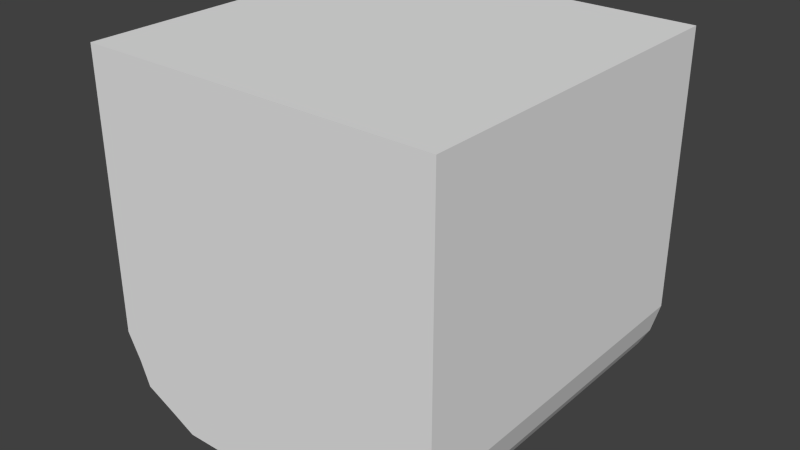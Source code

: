 # Source: fallBlock.blend  (saved by Blender 2.70.0; exported with 4.5.12 LTS)
import bpy
from mathutils import Matrix  # noqa: F401  (used for matrix-valued properties, if any)

bpy.ops.wm.read_factory_settings(use_empty=True)
scene = bpy.context.scene
scene.name = 'Scene'

# ---- collections
col_collection_1 = bpy.data.collections.new('Collection 1'); scene.collection.children.link(col_collection_1)

# ---- world
world_world = bpy.data.worlds.new('World'); scene.world = world_world
world_world.color = (0.05088, 0.05088, 0.05088)
world_world.use_sun_shadow = False
world_world.sun_shadow_jitter_overblur = 0.0
world_world.cycles.sampling_method = 'MANUAL'
world_world.cycles.sample_map_resolution = 256

# ---- meshes
me_cube_001 = bpy.data.meshes.new('Cube.001')
me_cube_001.from_pydata([(-0.8697, -1.0, -0.8423), (-0.8697, 1.0, -0.8423), (0.8903, 1.0, -0.8423), (0.8903, -1.0, -0.8423), (-1.0, -1.0, 1.0), (-1.0, 1.0, 1.0), (1.0, 1.0, 1.0), (1.0, -1.0, 1.0), (-0.7778, 1.0, 1.0), (-0.5556, 1.0, 1.0), (-0.3333, 1.0, 1.0), (-0.1111, 1.0, 1.0), (0.1111, 1.0, 1.0), (0.3333, 1.0, 1.0), (0.5556, 1.0, 1.0), (0.7778, 1.0, 1.0), (0.7298, 1.0, -0.952), (0.5556, 1.0, -1.0), (0.3333, 1.0, -1.0), (0.1111, 1.0, -1.0), (-0.1111, 1.0, -1.0), (-0.3333, 1.0, -1.0), (-0.5556, 1.0, -1.0), (-0.7024, 1.0, -0.9246), (0.7778, -1.0, 1.0), (0.5556, -1.0, 1.0), (0.3333, -1.0, 1.0), (0.1111, -1.0, 1.0), (-0.1111, -1.0, 1.0), (-0.3333, -1.0, 1.0), (-0.5556, -1.0, 1.0), (-0.7778, -1.0, 1.0), (-0.7024, -1.0, -0.9246), (-0.5556, -1.0, -1.0), (-0.3333, -1.0, -1.0), (-0.1111, -1.0, -1.0), (0.1111, -1.0, -1.0), (0.3333, -1.0, -1.0), (0.5556, -1.0, -1.0), (0.7298, -1.0, -0.952), (-1.0, -0.75, 1.0), (-1.0, -0.5, 1.0), (-1.0, -0.25, 1.0), (-1.0, 0.0, 1.0), (-1.0, 0.25, 1.0), (-1.0, 0.5, 1.0), (-1.0, 0.75, 1.0), (-0.8697, 0.75, -0.8423), (-0.8697, 0.5, -0.8423), (-0.8697, 0.25, -0.8423), (-0.8697, 0.0, -0.8423), (-0.8697, -0.25, -0.8423), (-0.8697, -0.5, -0.8423), (-0.8697, -0.75, -0.8423), (1.0, 0.75, 1.0), (1.0, 0.5, 1.0), (1.0, 0.25, 1.0), (1.0, 0.0, 1.0), (1.0, -0.25, 1.0), (1.0, -0.5, 1.0), (1.0, -0.75, 1.0), (0.8903, -0.75, -0.8423), (0.8903, -0.5, -0.8423), (0.8903, -0.25, -0.8423), (0.8903, 0.0, -0.8423), (0.8903, 0.25, -0.8423), (0.8903, 0.5, -0.8423), (0.8903, 0.75, -0.8423), (-0.7024, 0.75, -0.9246), (-0.7024, 0.5, -0.9246), (-0.7024, 0.25, -0.9246), (-0.7024, 0.0, -0.9246), (-0.7024, -0.25, -0.9246), (-0.7024, -0.5, -0.9246), (-0.7024, -0.75, -0.9246), (-0.5556, 0.75, -1.0), (-0.5556, 0.5, -1.0), (-0.5556, 0.25, -1.0), (-0.5556, 0.0, -1.0), (-0.5556, -0.25, -1.0), (-0.5556, -0.5, -1.0), (-0.5556, -0.75, -1.0), (-0.3333, 0.75, -1.0), (-0.3333, 0.5, -1.0), (-0.3333, 0.25, -1.0), (-0.3333, 0.0, -1.0), (-0.3333, -0.25, -1.0), (-0.3333, -0.5, -1.0), (-0.3333, -0.75, -1.0), (-0.1111, 0.75, -1.0), (-0.1111, 0.5, -1.0), (-0.1111, 0.25, -1.0), (-0.1111, 0.0, -1.0), (-0.1111, -0.25, -1.0), (-0.1111, -0.5, -1.0), (-0.1111, -0.75, -1.0), (0.1111, 0.75, -1.0), (0.1111, 0.5, -1.0), (0.1111, 0.25, -1.0), (0.1111, 0.0, -1.0), (0.1111, -0.25, -1.0), (0.1111, -0.5, -1.0), (0.1111, -0.75, -1.0), (0.3333, 0.75, -1.0), (0.3333, 0.5, -1.0), (0.3333, 0.25, -1.0), (0.3333, 0.0, -1.0), (0.3333, -0.25, -1.0), (0.3333, -0.5, -1.0), (0.3333, -0.75, -1.0), (0.5556, 0.75, -1.0), (0.5556, 0.5, -1.0), (0.5556, 0.25, -1.0), (0.5556, 0.0, -1.0), (0.5556, -0.25, -1.0), (0.5556, -0.5, -1.0), (0.5556, -0.75, -1.0), (0.7298, 0.75, -0.952), (0.7298, 0.5, -0.952), (0.7298, 0.25, -0.952), (0.7298, 0.0, -0.952), (0.7298, -0.25, -0.952), (0.7298, -0.5, -0.952), (0.7298, -0.75, -0.952), (0.7778, 0.75, 1.0), (0.7778, 0.5, 1.0), (0.7778, 0.25, 1.0), (0.7778, 0.0, 1.0), (0.7778, -0.25, 1.0), (0.7778, -0.5, 1.0), (0.7778, -0.75, 1.0), (0.5556, 0.75, 1.0), (0.5556, 0.5, 1.0), (0.5556, 0.25, 1.0), (0.5556, 0.0, 1.0), (0.5556, -0.25, 1.0), (0.5556, -0.5, 1.0), (0.5556, -0.75, 1.0), (0.3333, 0.75, 1.0), (0.3333, 0.5, 1.0), (0.3333, 0.25, 1.0), (0.3333, 0.0, 1.0), (0.3333, -0.25, 1.0), (0.3333, -0.5, 1.0), (0.3333, -0.75, 1.0), (0.1111, 0.75, 1.0), (0.1111, 0.5, 1.0), (0.1111, 0.25, 1.0), (0.1111, 0.0, 1.0), (0.1111, -0.25, 1.0), (0.1111, -0.5, 1.0), (0.1111, -0.75, 1.0), (-0.1111, 0.75, 1.0), (-0.1111, 0.5, 1.0), (-0.1111, 0.25, 1.0), (-0.1111, 0.0, 1.0), (-0.1111, -0.25, 1.0), (-0.1111, -0.5, 1.0), (-0.1111, -0.75, 1.0), (-0.3333, 0.75, 1.0), (-0.3333, 0.5, 1.0), (-0.3333, 0.25, 1.0), (-0.3333, 0.0, 1.0), (-0.3333, -0.25, 1.0), (-0.3333, -0.5, 1.0), (-0.3333, -0.75, 1.0), (-0.5556, 0.75, 1.0), (-0.5556, 0.5, 1.0), (-0.5556, 0.25, 1.0), (-0.5556, 0.0, 1.0), (-0.5556, -0.25, 1.0), (-0.5556, -0.5, 1.0), (-0.5556, -0.75, 1.0), (-0.7778, 0.75, 1.0), (-0.7778, 0.5, 1.0), (-0.7778, 0.25, 1.0), (-0.7778, 0.0, 1.0), (-0.7778, -0.25, 1.0), (-0.7778, -0.5, 1.0), (-0.7778, -0.75, 1.0), (-0.9246, -1.0, -0.7024), (-1.0, -1.0, -0.5556), (-1.0, -1.0, -0.3333), (-1.0, -1.0, -0.1111), (-1.0, -1.0, 0.1111), (-1.0, -1.0, 0.3333), (-1.0, -1.0, 0.5556), (-1.0, -1.0, 0.7778), (-1.0, 1.0, 0.7778), (-1.0, 1.0, 0.5556), (-1.0, 1.0, 0.3333), (-1.0, 1.0, 0.1111), (-1.0, 1.0, -0.1111), (-1.0, 1.0, -0.3333), (-1.0, 1.0, -0.5556), (-0.9246, 1.0, -0.7024), (1.0, 1.0, 0.7778), (1.0, 1.0, 0.5556), (1.0, 1.0, 0.3333), (1.0, 1.0, 0.1111), (1.0, 1.0, -0.1111), (1.0, 1.0, -0.3333), (1.0, 1.0, -0.5556), (0.952, 1.0, -0.7298), (1.0, -1.0, 0.7778), (1.0, -1.0, 0.5556), (1.0, -1.0, 0.3333), (1.0, -1.0, 0.1111), (1.0, -1.0, -0.1111), (1.0, -1.0, -0.3333), (1.0, -1.0, -0.5556), (0.952, -1.0, -0.7298), (-0.7778, 1.0, 0.7778), (-0.7778, 1.0, 0.5556), (-0.7778, 1.0, 0.3333), (-0.7778, 1.0, 0.1111), (-0.7778, 1.0, -0.1111), (-0.7778, 1.0, -0.3333), (-0.7778, 1.0, -0.5556), (-0.7024, 1.0, -0.7024), (-0.5556, 1.0, 0.7778), (-0.5556, 1.0, 0.5556), (-0.5556, 1.0, 0.3333), (-0.5556, 1.0, 0.1111), (-0.5556, 1.0, -0.1111), (-0.5556, 1.0, -0.3333), (-0.5556, 1.0, -0.5556), (-0.5556, 1.0, -0.7778), (-0.3333, 1.0, 0.7778), (-0.3333, 1.0, 0.5556), (-0.3333, 1.0, 0.3333), (-0.3333, 1.0, 0.1111), (-0.3333, 1.0, -0.1111), (-0.3333, 1.0, -0.3333), (-0.3333, 1.0, -0.5556), (-0.3333, 1.0, -0.7778), (-0.1111, 1.0, 0.7778), (-0.1111, 1.0, 0.5556), (-0.1111, 1.0, 0.3333), (-0.1111, 1.0, 0.1111), (-0.1111, 1.0, -0.1111), (-0.1111, 1.0, -0.3333), (-0.1111, 1.0, -0.5556), (-0.1111, 1.0, -0.7778), (0.1111, 1.0, 0.7778), (0.1111, 1.0, 0.5556), (0.1111, 1.0, 0.3333), (0.1111, 1.0, 0.1111), (0.1111, 1.0, -0.1111), (0.1111, 1.0, -0.3333), (0.1111, 1.0, -0.5556), (0.1111, 1.0, -0.7778), (0.3333, 1.0, 0.7778), (0.3333, 1.0, 0.5556), (0.3333, 1.0, 0.3333), (0.3333, 1.0, 0.1111), (0.3333, 1.0, -0.1111), (0.3333, 1.0, -0.3333), (0.3333, 1.0, -0.5556), (0.3333, 1.0, -0.7778), (0.5556, 1.0, 0.7778), (0.5556, 1.0, 0.5556), (0.5556, 1.0, 0.3333), (0.5556, 1.0, 0.1111), (0.5556, 1.0, -0.1111), (0.5556, 1.0, -0.3333), (0.5556, 1.0, -0.5556), (0.5556, 1.0, -0.7778), (0.7778, 1.0, 0.7778), (0.7778, 1.0, 0.5556), (0.7778, 1.0, 0.3333), (0.7778, 1.0, 0.1111), (0.7778, 1.0, -0.1111), (0.7778, 1.0, -0.3333), (0.7778, 1.0, -0.5556), (0.7298, 1.0, -0.7298), (0.7778, -1.0, 0.7778), (0.7778, -1.0, 0.5556), (0.7778, -1.0, 0.3333), (0.7778, -1.0, 0.1111), (0.7778, -1.0, -0.1111), (0.7778, -1.0, -0.3333), (0.7778, -1.0, -0.5556), (0.7298, -1.0, -0.7298), (0.5556, -1.0, 0.7778), (0.5556, -1.0, 0.5556), (0.5556, -1.0, 0.3333), (0.5556, -1.0, 0.1111), (0.5556, -1.0, -0.1111), (0.5556, -1.0, -0.3333), (0.5556, -1.0, -0.5556), (0.5556, -1.0, -0.7778), (0.3333, -1.0, 0.7778), (0.3333, -1.0, 0.5556), (0.3333, -1.0, 0.3333), (0.3333, -1.0, 0.1111), (0.3333, -1.0, -0.1111), (0.3333, -1.0, -0.3333), (0.3333, -1.0, -0.5556), (0.3333, -1.0, -0.7778), (0.1111, -1.0, 0.7778), (0.1111, -1.0, 0.5556), (0.1111, -1.0, 0.3333), (0.1111, -1.0, 0.1111), (0.1111, -1.0, -0.1111), (0.1111, -1.0, -0.3333), (0.1111, -1.0, -0.5556), (0.1111, -1.0, -0.7778), (-0.1111, -1.0, 0.7778), (-0.1111, -1.0, 0.5556), (-0.1111, -1.0, 0.3333), (-0.1111, -1.0, 0.1111), (-0.1111, -1.0, -0.1111), (-0.1111, -1.0, -0.3333), (-0.1111, -1.0, -0.5556), (-0.1111, -1.0, -0.7778), (-0.3333, -1.0, 0.7778), (-0.3333, -1.0, 0.5556), (-0.3333, -1.0, 0.3333), (-0.3333, -1.0, 0.1111), (-0.3333, -1.0, -0.1111), (-0.3333, -1.0, -0.3333), (-0.3333, -1.0, -0.5556), (-0.3333, -1.0, -0.7778), (-0.5556, -1.0, 0.7778), (-0.5556, -1.0, 0.5556), (-0.5556, -1.0, 0.3333), (-0.5556, -1.0, 0.1111), (-0.5556, -1.0, -0.1111), (-0.5556, -1.0, -0.3333), (-0.5556, -1.0, -0.5556), (-0.5556, -1.0, -0.7778), (-0.7778, -1.0, 0.7778), (-0.7778, -1.0, 0.5556), (-0.7778, -1.0, 0.3333), (-0.7778, -1.0, 0.1111), (-0.7778, -1.0, -0.1111), (-0.7778, -1.0, -0.3333), (-0.7778, -1.0, -0.5556), (-0.7024, -1.0, -0.7024), (-1.0, -0.75, 0.7778), (-1.0, -0.75, 0.5556), (-1.0, -0.75, 0.3333), (-1.0, -0.75, 0.1111), (-1.0, -0.75, -0.1111), (-1.0, -0.75, -0.3333), (-1.0, -0.75, -0.5556), (-0.9246, -0.75, -0.7024), (-1.0, -0.5, 0.7778), (-1.0, -0.5, 0.5556), (-1.0, -0.5, 0.3333), (-1.0, -0.5, 0.1111), (-1.0, -0.5, -0.1111), (-1.0, -0.5, -0.3333), (-1.0, -0.5, -0.5556), (-0.9246, -0.5, -0.7024), (-1.0, -0.25, 0.7778), (-1.0, -0.25, 0.5556), (-1.0, -0.25, 0.3333), (-1.0, -0.25, 0.1111), (-1.0, -0.25, -0.1111), (-1.0, -0.25, -0.3333), (-1.0, -0.25, -0.5556), (-0.9246, -0.25, -0.7024), (-1.0, 0.0, 0.7778), (-1.0, 0.0, 0.5556), (-1.0, 0.0, 0.3333), (-1.0, 0.0, 0.1111), (-1.0, 0.0, -0.1111), (-1.0, 0.0, -0.3333), (-1.0, 0.0, -0.5556), (-0.9246, 0.0, -0.7024), (-1.0, 0.25, 0.7778), (-1.0, 0.25, 0.5556), (-1.0, 0.25, 0.3333), (-1.0, 0.25, 0.1111), (-1.0, 0.25, -0.1111), (-1.0, 0.25, -0.3333), (-1.0, 0.25, -0.5556), (-0.9246, 0.25, -0.7024), (-1.0, 0.5, 0.7778), (-1.0, 0.5, 0.5556), (-1.0, 0.5, 0.3333), (-1.0, 0.5, 0.1111), (-1.0, 0.5, -0.1111), (-1.0, 0.5, -0.3333), (-1.0, 0.5, -0.5556), (-0.9246, 0.5, -0.7024), (-1.0, 0.75, 0.7778), (-1.0, 0.75, 0.5556), (-1.0, 0.75, 0.3333), (-1.0, 0.75, 0.1111), (-1.0, 0.75, -0.1111), (-1.0, 0.75, -0.3333), (-1.0, 0.75, -0.5556), (-0.9246, 0.75, -0.7024), (1.0, 0.75, 0.7778), (1.0, 0.75, 0.5556), (1.0, 0.75, 0.3333), (1.0, 0.75, 0.1111), (1.0, 0.75, -0.1111), (1.0, 0.75, -0.3333), (1.0, 0.75, -0.5556), (0.952, 0.75, -0.7298), (1.0, 0.5, 0.7778), (1.0, 0.5, 0.5556), (1.0, 0.5, 0.3333), (1.0, 0.5, 0.1111), (1.0, 0.5, -0.1111), (1.0, 0.5, -0.3333), (1.0, 0.5, -0.5556), (0.952, 0.5, -0.7298), (1.0, 0.25, 0.7778), (1.0, 0.25, 0.5556), (1.0, 0.25, 0.3333), (1.0, 0.25, 0.1111), (1.0, 0.25, -0.1111), (1.0, 0.25, -0.3333), (1.0, 0.25, -0.5556), (0.952, 0.25, -0.7298), (1.0, 0.0, 0.7778), (1.0, 0.0, 0.5556), (1.0, 0.0, 0.3333), (1.0, 0.0, 0.1111), (1.0, 0.0, -0.1111), (1.0, 0.0, -0.3333), (1.0, 0.0, -0.5556), (0.952, 0.0, -0.7298), (1.0, -0.25, 0.7778), (1.0, -0.25, 0.5556), (1.0, -0.25, 0.3333), (1.0, -0.25, 0.1111), (1.0, -0.25, -0.1111), (1.0, -0.25, -0.3333), (1.0, -0.25, -0.5556), (0.952, -0.25, -0.7298), (1.0, -0.5, 0.7778), (1.0, -0.5, 0.5556), (1.0, -0.5, 0.3333), (1.0, -0.5, 0.1111), (1.0, -0.5, -0.1111), (1.0, -0.5, -0.3333), (1.0, -0.5, -0.5556), (0.952, -0.5, -0.7298), (1.0, -0.75, 0.7778), (1.0, -0.75, 0.5556), (1.0, -0.75, 0.3333), (1.0, -0.75, 0.1111), (1.0, -0.75, -0.1111), (1.0, -0.75, -0.3333), (1.0, -0.75, -0.5556), (0.952, -0.75, -0.7298)], [], [(395, 195, 1, 47), (275, 203, 2, 16), (451, 211, 3, 61), (339, 180, 0, 32), (117, 16, 2, 67), (173, 8, 5, 46), (195, 219, 23, 1), (219, 227, 22, 23), (227, 235, 21, 22), (235, 243, 20, 21), (243, 251, 19, 20), (251, 259, 18, 19), (259, 267, 17, 18), (267, 275, 16, 17), (211, 283, 39, 3), (283, 291, 38, 39), (291, 299, 37, 38), (299, 307, 36, 37), (307, 315, 35, 36), (315, 323, 34, 35), (323, 331, 33, 34), (331, 339, 32, 33), (47, 1, 23, 68), (68, 23, 22, 75), (75, 22, 21, 82), (82, 21, 20, 89), (89, 20, 19, 96), (96, 19, 18, 103), (103, 18, 17, 110), (110, 17, 16, 117), (54, 6, 15, 124), (124, 15, 14, 131), (131, 14, 13, 138), (138, 13, 12, 145), (145, 12, 11, 152), (152, 11, 10, 159), (159, 10, 9, 166), (166, 9, 8, 173), (180, 347, 53, 0), (347, 355, 52, 53), (355, 363, 51, 52), (363, 371, 50, 51), (371, 379, 49, 50), (379, 387, 48, 49), (387, 395, 47, 48), (203, 403, 67, 2), (403, 411, 66, 67), (411, 419, 65, 66), (419, 427, 64, 65), (427, 435, 63, 64), (435, 443, 62, 63), (443, 451, 61, 62), (39, 123, 61, 3), (123, 122, 62, 61), (122, 121, 63, 62), (121, 120, 64, 63), (120, 119, 65, 64), (119, 118, 66, 65), (118, 117, 67, 66), (31, 179, 40, 4), (179, 178, 41, 40), (178, 177, 42, 41), (177, 176, 43, 42), (176, 175, 44, 43), (175, 174, 45, 44), (174, 173, 46, 45), (0, 53, 74, 32), (53, 52, 73, 74), (52, 51, 72, 73), (51, 50, 71, 72), (50, 49, 70, 71), (49, 48, 69, 70), (48, 47, 68, 69), (32, 74, 81, 33), (74, 73, 80, 81), (73, 72, 79, 80), (72, 71, 78, 79), (71, 70, 77, 78), (70, 69, 76, 77), (69, 68, 75, 76), (33, 81, 88, 34), (81, 80, 87, 88), (80, 79, 86, 87), (79, 78, 85, 86), (78, 77, 84, 85), (77, 76, 83, 84), (76, 75, 82, 83), (34, 88, 95, 35), (88, 87, 94, 95), (87, 86, 93, 94), (86, 85, 92, 93), (85, 84, 91, 92), (84, 83, 90, 91), (83, 82, 89, 90), (35, 95, 102, 36), (95, 94, 101, 102), (94, 93, 100, 101), (93, 92, 99, 100), (92, 91, 98, 99), (91, 90, 97, 98), (90, 89, 96, 97), (36, 102, 109, 37), (102, 101, 108, 109), (101, 100, 107, 108), (100, 99, 106, 107), (99, 98, 105, 106), (98, 97, 104, 105), (97, 96, 103, 104), (37, 109, 116, 38), (109, 108, 115, 116), (108, 107, 114, 115), (107, 106, 113, 114), (106, 105, 112, 113), (105, 104, 111, 112), (104, 103, 110, 111), (38, 116, 123, 39), (116, 115, 122, 123), (115, 114, 121, 122), (114, 113, 120, 121), (113, 112, 119, 120), (112, 111, 118, 119), (111, 110, 117, 118), (7, 60, 130, 24), (60, 59, 129, 130), (59, 58, 128, 129), (58, 57, 127, 128), (57, 56, 126, 127), (56, 55, 125, 126), (55, 54, 124, 125), (24, 130, 137, 25), (130, 129, 136, 137), (129, 128, 135, 136), (128, 127, 134, 135), (127, 126, 133, 134), (126, 125, 132, 133), (125, 124, 131, 132), (25, 137, 144, 26), (137, 136, 143, 144), (136, 135, 142, 143), (135, 134, 141, 142), (134, 133, 140, 141), (133, 132, 139, 140), (132, 131, 138, 139), (26, 144, 151, 27), (144, 143, 150, 151), (143, 142, 149, 150), (142, 141, 148, 149), (141, 140, 147, 148), (140, 139, 146, 147), (139, 138, 145, 146), (27, 151, 158, 28), (151, 150, 157, 158), (150, 149, 156, 157), (149, 148, 155, 156), (148, 147, 154, 155), (147, 146, 153, 154), (146, 145, 152, 153), (28, 158, 165, 29), (158, 157, 164, 165), (157, 156, 163, 164), (156, 155, 162, 163), (155, 154, 161, 162), (154, 153, 160, 161), (153, 152, 159, 160), (29, 165, 172, 30), (165, 164, 171, 172), (164, 163, 170, 171), (163, 162, 169, 170), (162, 161, 168, 169), (161, 160, 167, 168), (160, 159, 166, 167), (30, 172, 179, 31), (172, 171, 178, 179), (171, 170, 177, 178), (170, 169, 176, 177), (169, 168, 175, 176), (168, 167, 174, 175), (167, 166, 173, 174), (46, 5, 188, 388), (388, 188, 189, 389), (389, 189, 190, 390), (390, 190, 191, 391), (391, 191, 192, 392), (392, 192, 193, 393), (393, 193, 194, 394), (394, 194, 195, 395), (15, 6, 196, 268), (268, 196, 197, 269), (269, 197, 198, 270), (270, 198, 199, 271), (271, 199, 200, 272), (272, 200, 201, 273), (273, 201, 202, 274), (274, 202, 203, 275), (60, 7, 204, 444), (444, 204, 205, 445), (445, 205, 206, 446), (446, 206, 207, 447), (447, 207, 208, 448), (448, 208, 209, 449), (449, 209, 210, 450), (450, 210, 211, 451), (31, 4, 187, 332), (332, 187, 186, 333), (333, 186, 185, 334), (334, 185, 184, 335), (335, 184, 183, 336), (336, 183, 182, 337), (337, 182, 181, 338), (338, 181, 180, 339), (5, 8, 212, 188), (188, 212, 213, 189), (189, 213, 214, 190), (190, 214, 215, 191), (191, 215, 216, 192), (192, 216, 217, 193), (193, 217, 218, 194), (194, 218, 219, 195), (8, 9, 220, 212), (212, 220, 221, 213), (213, 221, 222, 214), (214, 222, 223, 215), (215, 223, 224, 216), (216, 224, 225, 217), (217, 225, 226, 218), (218, 226, 227, 219), (9, 10, 228, 220), (220, 228, 229, 221), (221, 229, 230, 222), (222, 230, 231, 223), (223, 231, 232, 224), (224, 232, 233, 225), (225, 233, 234, 226), (226, 234, 235, 227), (10, 11, 236, 228), (228, 236, 237, 229), (229, 237, 238, 230), (230, 238, 239, 231), (231, 239, 240, 232), (232, 240, 241, 233), (233, 241, 242, 234), (234, 242, 243, 235), (11, 12, 244, 236), (236, 244, 245, 237), (237, 245, 246, 238), (238, 246, 247, 239), (239, 247, 248, 240), (240, 248, 249, 241), (241, 249, 250, 242), (242, 250, 251, 243), (12, 13, 252, 244), (244, 252, 253, 245), (245, 253, 254, 246), (246, 254, 255, 247), (247, 255, 256, 248), (248, 256, 257, 249), (249, 257, 258, 250), (250, 258, 259, 251), (13, 14, 260, 252), (252, 260, 261, 253), (253, 261, 262, 254), (254, 262, 263, 255), (255, 263, 264, 256), (256, 264, 265, 257), (257, 265, 266, 258), (258, 266, 267, 259), (14, 15, 268, 260), (260, 268, 269, 261), (261, 269, 270, 262), (262, 270, 271, 263), (263, 271, 272, 264), (264, 272, 273, 265), (265, 273, 274, 266), (266, 274, 275, 267), (7, 24, 276, 204), (204, 276, 277, 205), (205, 277, 278, 206), (206, 278, 279, 207), (207, 279, 280, 208), (208, 280, 281, 209), (209, 281, 282, 210), (210, 282, 283, 211), (24, 25, 284, 276), (276, 284, 285, 277), (277, 285, 286, 278), (278, 286, 287, 279), (279, 287, 288, 280), (280, 288, 289, 281), (281, 289, 290, 282), (282, 290, 291, 283), (25, 26, 292, 284), (284, 292, 293, 285), (285, 293, 294, 286), (286, 294, 295, 287), (287, 295, 296, 288), (288, 296, 297, 289), (289, 297, 298, 290), (290, 298, 299, 291), (26, 27, 300, 292), (292, 300, 301, 293), (293, 301, 302, 294), (294, 302, 303, 295), (295, 303, 304, 296), (296, 304, 305, 297), (297, 305, 306, 298), (298, 306, 307, 299), (27, 28, 308, 300), (300, 308, 309, 301), (301, 309, 310, 302), (302, 310, 311, 303), (303, 311, 312, 304), (304, 312, 313, 305), (305, 313, 314, 306), (306, 314, 315, 307), (28, 29, 316, 308), (308, 316, 317, 309), (309, 317, 318, 310), (310, 318, 319, 311), (311, 319, 320, 312), (312, 320, 321, 313), (313, 321, 322, 314), (314, 322, 323, 315), (29, 30, 324, 316), (316, 324, 325, 317), (317, 325, 326, 318), (318, 326, 327, 319), (319, 327, 328, 320), (320, 328, 329, 321), (321, 329, 330, 322), (322, 330, 331, 323), (30, 31, 332, 324), (324, 332, 333, 325), (325, 333, 334, 326), (326, 334, 335, 327), (327, 335, 336, 328), (328, 336, 337, 329), (329, 337, 338, 330), (330, 338, 339, 331), (4, 40, 340, 187), (187, 340, 341, 186), (186, 341, 342, 185), (185, 342, 343, 184), (184, 343, 344, 183), (183, 344, 345, 182), (182, 345, 346, 181), (181, 346, 347, 180), (40, 41, 348, 340), (340, 348, 349, 341), (341, 349, 350, 342), (342, 350, 351, 343), (343, 351, 352, 344), (344, 352, 353, 345), (345, 353, 354, 346), (346, 354, 355, 347), (41, 42, 356, 348), (348, 356, 357, 349), (349, 357, 358, 350), (350, 358, 359, 351), (351, 359, 360, 352), (352, 360, 361, 353), (353, 361, 362, 354), (354, 362, 363, 355), (42, 43, 364, 356), (356, 364, 365, 357), (357, 365, 366, 358), (358, 366, 367, 359), (359, 367, 368, 360), (360, 368, 369, 361), (361, 369, 370, 362), (362, 370, 371, 363), (43, 44, 372, 364), (364, 372, 373, 365), (365, 373, 374, 366), (366, 374, 375, 367), (367, 375, 376, 368), (368, 376, 377, 369), (369, 377, 378, 370), (370, 378, 379, 371), (44, 45, 380, 372), (372, 380, 381, 373), (373, 381, 382, 374), (374, 382, 383, 375), (375, 383, 384, 376), (376, 384, 385, 377), (377, 385, 386, 378), (378, 386, 387, 379), (45, 46, 388, 380), (380, 388, 389, 381), (381, 389, 390, 382), (382, 390, 391, 383), (383, 391, 392, 384), (384, 392, 393, 385), (385, 393, 394, 386), (386, 394, 395, 387), (6, 54, 396, 196), (196, 396, 397, 197), (197, 397, 398, 198), (198, 398, 399, 199), (199, 399, 400, 200), (200, 400, 401, 201), (201, 401, 402, 202), (202, 402, 403, 203), (54, 55, 404, 396), (396, 404, 405, 397), (397, 405, 406, 398), (398, 406, 407, 399), (399, 407, 408, 400), (400, 408, 409, 401), (401, 409, 410, 402), (402, 410, 411, 403), (55, 56, 412, 404), (404, 412, 413, 405), (405, 413, 414, 406), (406, 414, 415, 407), (407, 415, 416, 408), (408, 416, 417, 409), (409, 417, 418, 410), (410, 418, 419, 411), (56, 57, 420, 412), (412, 420, 421, 413), (413, 421, 422, 414), (414, 422, 423, 415), (415, 423, 424, 416), (416, 424, 425, 417), (417, 425, 426, 418), (418, 426, 427, 419), (57, 58, 428, 420), (420, 428, 429, 421), (421, 429, 430, 422), (422, 430, 431, 423), (423, 431, 432, 424), (424, 432, 433, 425), (425, 433, 434, 426), (426, 434, 435, 427), (58, 59, 436, 428), (428, 436, 437, 429), (429, 437, 438, 430), (430, 438, 439, 431), (431, 439, 440, 432), (432, 440, 441, 433), (433, 441, 442, 434), (434, 442, 443, 435), (59, 60, 444, 436), (436, 444, 445, 437), (437, 445, 446, 438), (438, 446, 447, 439), (439, 447, 448, 440), (440, 448, 449, 441), (441, 449, 450, 442), (442, 450, 451, 443)])
me_cube_001.use_remesh_preserve_volume = False
me_cube_001.use_remesh_preserve_attributes = False
me_cube_001.use_mirror_vertex_groups = False
me_cube_001.update()

# ---- objects
ob_cube = bpy.data.objects.new('Cube', me_cube_001)

# ---- transforms, parenting, visibility, modifiers, constraints
ob_cube.location = (0.0, 0.0, 0.0)
ob_cube.scale = (8.0, 8.0, 8.0)
ob_cube.lineart.crease_threshold = 0.0

# ---- collection membership
col_collection_1.objects.link(ob_cube)

# ---- scene / render settings (as saved in the file)
scene.frame_start = 1; scene.frame_end = 250; scene.frame_set(1)
scene.render.engine = 'BLENDER_EEVEE_NEXT'
scene.render.resolution_percentage = 50
scene.render.dither_intensity = 0.0
scene.cycles.use_denoising = False
scene.cycles.samples = 10
scene.cycles.sampling_pattern = 'TABULATED_SOBOL'
scene.cycles.light_sampling_threshold = 0.0
scene.cycles.use_adaptive_sampling = False
scene.cycles.use_light_tree = False
scene.cycles.blur_glossy = 0.0
scene.cycles.volume_bounces = 1
scene.cycles.pixel_filter_type = 'GAUSSIAN'
scene.cycles.sample_clamp_indirect = 0.0
scene.view_settings.view_transform = 'Standard'
bpy.context.view_layer.update()

# ---- added for rendering (the .blend has no active camera and no usable light): camera, sun
cam_auto = bpy.data.cameras.new('AutoCamera')
cam_auto.lens = 50.0
cam_auto.sensor_width = 36.0
cam_auto.clip_end = 1000.0
ob_auto_camera = bpy.data.objects.new('AutoCamera', cam_auto)
scene.collection.objects.link(ob_auto_camera)
ob_auto_camera.location = (25.6406, -30.7687, 20.5125)
ob_auto_camera.rotation_euler = (1.09748, -7.21219e-08, 0.694738)
scene.camera = ob_auto_camera
light_auto_sun = bpy.data.lights.new('AutoSun', 'SUN')
light_auto_sun.energy = 3.0
light_auto_sun.angle = 0.0523599
ob_auto_sun = bpy.data.objects.new('AutoSun', light_auto_sun)
scene.collection.objects.link(ob_auto_sun)
ob_auto_sun.rotation_euler = (0.872665, 0.174533, 0.523599)
bpy.context.view_layer.update()
